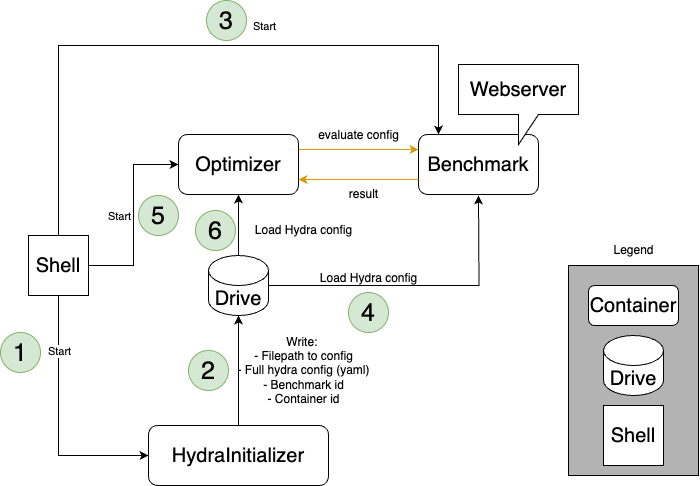

The diagram above was exported from draw.io. Its source (the exported page's mxGraphModel, read from the mxfile embedded in the PNG):
<mxGraphModel dx="630" dy="2632" grid="1" gridSize="10" guides="1" tooltips="1" connect="1" arrows="1" fold="1" page="1" pageScale="1" pageWidth="827" pageHeight="1169" math="0" shadow="0">
  <root>
    <mxCell id="0" />
    <mxCell id="1" parent="0" />
    <mxCell id="elxeZXTCYunV9F6Gq9nH-15" value="" style="edgeStyle=orthogonalEdgeStyle;rounded=0;orthogonalLoop=1;jettySize=auto;html=1;startArrow=classic;startFill=1;endArrow=none;endFill=0;" edge="1" parent="1" source="elxeZXTCYunV9F6Gq9nH-2" target="elxeZXTCYunV9F6Gq9nH-10">
      <mxGeometry relative="1" as="geometry" />
    </mxCell>
    <mxCell id="elxeZXTCYunV9F6Gq9nH-17" style="edgeStyle=orthogonalEdgeStyle;rounded=0;orthogonalLoop=1;jettySize=auto;html=1;exitX=1;exitY=0.25;exitDx=0;exitDy=0;entryX=0;entryY=0.25;entryDx=0;entryDy=0;fillColor=#ffe6cc;strokeColor=#d79b00;" edge="1" parent="1" source="elxeZXTCYunV9F6Gq9nH-2" target="elxeZXTCYunV9F6Gq9nH-4">
      <mxGeometry relative="1" as="geometry" />
    </mxCell>
    <mxCell id="elxeZXTCYunV9F6Gq9nH-2" value="&lt;font style=&quot;font-size: 20px;&quot;&gt;Optimizer&lt;/font&gt;" style="rounded=1;whiteSpace=wrap;html=1;" vertex="1" parent="1">
      <mxGeometry x="280" y="59" width="120" height="60" as="geometry" />
    </mxCell>
    <mxCell id="elxeZXTCYunV9F6Gq9nH-11" value="" style="edgeStyle=orthogonalEdgeStyle;rounded=0;orthogonalLoop=1;jettySize=auto;html=1;" edge="1" parent="1" source="elxeZXTCYunV9F6Gq9nH-3" target="elxeZXTCYunV9F6Gq9nH-10">
      <mxGeometry relative="1" as="geometry" />
    </mxCell>
    <mxCell id="elxeZXTCYunV9F6Gq9nH-3" value="&lt;span style=&quot;font-size: 20px;&quot;&gt;HydraInitializer&lt;/span&gt;" style="rounded=1;whiteSpace=wrap;html=1;" vertex="1" parent="1">
      <mxGeometry x="250" y="350" width="180" height="60" as="geometry" />
    </mxCell>
    <mxCell id="elxeZXTCYunV9F6Gq9nH-7" value="" style="edgeStyle=orthogonalEdgeStyle;rounded=0;orthogonalLoop=1;jettySize=auto;html=1;" edge="1" parent="1" source="elxeZXTCYunV9F6Gq9nH-5" target="elxeZXTCYunV9F6Gq9nH-3">
      <mxGeometry relative="1" as="geometry">
        <Array as="points">
          <mxPoint x="160" y="380" />
        </Array>
      </mxGeometry>
    </mxCell>
    <mxCell id="elxeZXTCYunV9F6Gq9nH-28" value="Start" style="edgeLabel;html=1;align=center;verticalAlign=middle;resizable=0;points=[];" vertex="1" connectable="0" parent="elxeZXTCYunV9F6Gq9nH-7">
      <mxGeometry x="-0.056" relative="1" as="geometry">
        <mxPoint y="-63" as="offset" />
      </mxGeometry>
    </mxCell>
    <mxCell id="elxeZXTCYunV9F6Gq9nH-14" style="edgeStyle=orthogonalEdgeStyle;rounded=0;orthogonalLoop=1;jettySize=auto;html=1;entryX=0;entryY=0.5;entryDx=0;entryDy=0;" edge="1" parent="1" source="elxeZXTCYunV9F6Gq9nH-5" target="elxeZXTCYunV9F6Gq9nH-2">
      <mxGeometry relative="1" as="geometry" />
    </mxCell>
    <mxCell id="elxeZXTCYunV9F6Gq9nH-26" value="Start" style="edgeLabel;html=1;align=center;verticalAlign=middle;resizable=0;points=[];" vertex="1" connectable="0" parent="elxeZXTCYunV9F6Gq9nH-14">
      <mxGeometry x="-0.0262" y="-2" relative="1" as="geometry">
        <mxPoint x="-17" y="-2" as="offset" />
      </mxGeometry>
    </mxCell>
    <mxCell id="elxeZXTCYunV9F6Gq9nH-24" style="edgeStyle=orthogonalEdgeStyle;rounded=0;orthogonalLoop=1;jettySize=auto;html=1;exitX=0.5;exitY=0;exitDx=0;exitDy=0;" edge="1" parent="1" source="elxeZXTCYunV9F6Gq9nH-5" target="elxeZXTCYunV9F6Gq9nH-4">
      <mxGeometry relative="1" as="geometry">
        <Array as="points">
          <mxPoint x="160" y="-30" />
          <mxPoint x="540" y="-30" />
        </Array>
      </mxGeometry>
    </mxCell>
    <mxCell id="elxeZXTCYunV9F6Gq9nH-25" value="Start" style="edgeLabel;html=1;align=center;verticalAlign=middle;resizable=0;points=[];" vertex="1" connectable="0" parent="elxeZXTCYunV9F6Gq9nH-24">
      <mxGeometry x="0.1295" y="1" relative="1" as="geometry">
        <mxPoint x="23" y="-19" as="offset" />
      </mxGeometry>
    </mxCell>
    <mxCell id="elxeZXTCYunV9F6Gq9nH-5" value="&lt;font style=&quot;font-size: 20px;&quot;&gt;Shell&lt;/font&gt;" style="whiteSpace=wrap;html=1;aspect=fixed;" vertex="1" parent="1">
      <mxGeometry x="130" y="160" width="60" height="60" as="geometry" />
    </mxCell>
    <mxCell id="elxeZXTCYunV9F6Gq9nH-9" value="Write:&amp;nbsp;&lt;br&gt;- Filepath to config&lt;br&gt;- Full hydra config (yaml)&lt;br&gt;- Benchmark id&lt;br&gt;- Container id" style="text;html=1;align=center;verticalAlign=middle;resizable=0;points=[];autosize=1;strokeColor=none;fillColor=none;" vertex="1" parent="1">
      <mxGeometry x="325" y="250" width="160" height="90" as="geometry" />
    </mxCell>
    <mxCell id="elxeZXTCYunV9F6Gq9nH-29" style="edgeStyle=orthogonalEdgeStyle;rounded=0;orthogonalLoop=1;jettySize=auto;html=1;exitX=1;exitY=0.5;exitDx=0;exitDy=0;exitPerimeter=0;" edge="1" parent="1" source="elxeZXTCYunV9F6Gq9nH-10">
      <mxGeometry relative="1" as="geometry">
        <mxPoint x="580" y="120" as="targetPoint" />
      </mxGeometry>
    </mxCell>
    <mxCell id="elxeZXTCYunV9F6Gq9nH-10" value="&lt;font style=&quot;font-size: 20px;&quot;&gt;Drive&lt;/font&gt;" style="shape=cylinder3;whiteSpace=wrap;html=1;boundedLbl=1;backgroundOutline=1;size=15;" vertex="1" parent="1">
      <mxGeometry x="310" y="180" width="60" height="60" as="geometry" />
    </mxCell>
    <mxCell id="elxeZXTCYunV9F6Gq9nH-13" value="" style="group" vertex="1" connectable="0" parent="1">
      <mxGeometry x="520" y="-11" width="160" height="130" as="geometry" />
    </mxCell>
    <mxCell id="elxeZXTCYunV9F6Gq9nH-4" value="&lt;span style=&quot;font-size: 20px;&quot;&gt;Benchmark&lt;/span&gt;" style="rounded=1;whiteSpace=wrap;html=1;" vertex="1" parent="elxeZXTCYunV9F6Gq9nH-13">
      <mxGeometry y="70" width="120" height="60" as="geometry" />
    </mxCell>
    <mxCell id="elxeZXTCYunV9F6Gq9nH-6" value="&lt;font style=&quot;font-size: 20px;&quot;&gt;Webserver&lt;/font&gt;" style="shape=callout;whiteSpace=wrap;html=1;perimeter=calloutPerimeter;" vertex="1" parent="elxeZXTCYunV9F6Gq9nH-13">
      <mxGeometry x="40" width="120" height="80" as="geometry" />
    </mxCell>
    <mxCell id="elxeZXTCYunV9F6Gq9nH-16" value="Load Hydra config" style="text;html=1;align=center;verticalAlign=middle;resizable=0;points=[];autosize=1;strokeColor=none;fillColor=none;" vertex="1" parent="1">
      <mxGeometry x="345" y="140" width="120" height="30" as="geometry" />
    </mxCell>
    <mxCell id="elxeZXTCYunV9F6Gq9nH-18" style="edgeStyle=orthogonalEdgeStyle;rounded=0;orthogonalLoop=1;jettySize=auto;html=1;exitX=0;exitY=0.75;exitDx=0;exitDy=0;entryX=1;entryY=0.75;entryDx=0;entryDy=0;fillColor=#ffe6cc;strokeColor=#d79b00;" edge="1" parent="1" source="elxeZXTCYunV9F6Gq9nH-4" target="elxeZXTCYunV9F6Gq9nH-2">
      <mxGeometry relative="1" as="geometry" />
    </mxCell>
    <mxCell id="elxeZXTCYunV9F6Gq9nH-19" value="evaluate config" style="text;html=1;align=center;verticalAlign=middle;resizable=0;points=[];autosize=1;fillColor=none;strokeColor=none;" vertex="1" parent="1">
      <mxGeometry x="410" y="45" width="100" height="30" as="geometry" />
    </mxCell>
    <mxCell id="elxeZXTCYunV9F6Gq9nH-20" value="result" style="text;html=1;align=center;verticalAlign=middle;resizable=0;points=[];autosize=1;fillColor=none;strokeColor=none;" vertex="1" parent="1">
      <mxGeometry x="440" y="104" width="50" height="30" as="geometry" />
    </mxCell>
    <mxCell id="elxeZXTCYunV9F6Gq9nH-21" value="&lt;font style=&quot;font-size: 25px;&quot;&gt;1&lt;/font&gt;" style="ellipse;whiteSpace=wrap;html=1;aspect=fixed;fillColor=#d5e8d4;strokeColor=#82b366;" vertex="1" parent="1">
      <mxGeometry x="102" y="257" width="40" height="40" as="geometry" />
    </mxCell>
    <mxCell id="elxeZXTCYunV9F6Gq9nH-22" value="&lt;font style=&quot;font-size: 25px;&quot;&gt;2&lt;/font&gt;" style="ellipse;whiteSpace=wrap;html=1;aspect=fixed;fillColor=#d5e8d4;strokeColor=#82b366;" vertex="1" parent="1">
      <mxGeometry x="290" y="275" width="40" height="40" as="geometry" />
    </mxCell>
    <mxCell id="elxeZXTCYunV9F6Gq9nH-23" value="&lt;font style=&quot;font-size: 25px;&quot;&gt;4&lt;/font&gt;" style="ellipse;whiteSpace=wrap;html=1;aspect=fixed;fillColor=#d5e8d4;strokeColor=#82b366;" vertex="1" parent="1">
      <mxGeometry x="450" y="217" width="40" height="40" as="geometry" />
    </mxCell>
    <mxCell id="elxeZXTCYunV9F6Gq9nH-27" value="&lt;font style=&quot;font-size: 25px;&quot;&gt;3&lt;/font&gt;" style="ellipse;whiteSpace=wrap;html=1;aspect=fixed;fillColor=#d5e8d4;strokeColor=#82b366;direction=south;" vertex="1" parent="1">
      <mxGeometry x="308" y="-75" width="40" height="40" as="geometry" />
    </mxCell>
    <mxCell id="elxeZXTCYunV9F6Gq9nH-30" value="Load Hydra config" style="text;html=1;align=center;verticalAlign=middle;resizable=0;points=[];autosize=1;strokeColor=none;fillColor=none;" vertex="1" parent="1">
      <mxGeometry x="410" y="188" width="120" height="30" as="geometry" />
    </mxCell>
    <mxCell id="elxeZXTCYunV9F6Gq9nH-31" value="&lt;font style=&quot;font-size: 25px;&quot;&gt;5&lt;/font&gt;" style="ellipse;whiteSpace=wrap;html=1;aspect=fixed;fillColor=#d5e8d4;strokeColor=#82b366;" vertex="1" parent="1">
      <mxGeometry x="240" y="120" width="40" height="40" as="geometry" />
    </mxCell>
    <mxCell id="elxeZXTCYunV9F6Gq9nH-32" value="&lt;font style=&quot;font-size: 25px;&quot;&gt;6&lt;/font&gt;" style="ellipse;whiteSpace=wrap;html=1;aspect=fixed;fillColor=#d5e8d4;strokeColor=#82b366;" vertex="1" parent="1">
      <mxGeometry x="297" y="135" width="40" height="40" as="geometry" />
    </mxCell>
    <mxCell id="elxeZXTCYunV9F6Gq9nH-38" value="" style="group" vertex="1" connectable="0" parent="1">
      <mxGeometry x="670" y="160" width="130" height="240" as="geometry" />
    </mxCell>
    <mxCell id="elxeZXTCYunV9F6Gq9nH-36" value="" style="whiteSpace=wrap;html=1;fillColor=#B3B3B3;" vertex="1" parent="elxeZXTCYunV9F6Gq9nH-38">
      <mxGeometry y="30" width="130" height="210" as="geometry" />
    </mxCell>
    <mxCell id="elxeZXTCYunV9F6Gq9nH-33" value="&lt;font style=&quot;font-size: 20px;&quot;&gt;Container&lt;/font&gt;" style="rounded=1;whiteSpace=wrap;html=1;" vertex="1" parent="elxeZXTCYunV9F6Gq9nH-38">
      <mxGeometry x="20" y="50" width="90" height="40" as="geometry" />
    </mxCell>
    <mxCell id="elxeZXTCYunV9F6Gq9nH-34" value="&lt;font style=&quot;font-size: 20px;&quot;&gt;Drive&lt;/font&gt;" style="shape=cylinder3;whiteSpace=wrap;html=1;boundedLbl=1;backgroundOutline=1;size=15;" vertex="1" parent="elxeZXTCYunV9F6Gq9nH-38">
      <mxGeometry x="35" y="100" width="60" height="60" as="geometry" />
    </mxCell>
    <mxCell id="elxeZXTCYunV9F6Gq9nH-35" value="&lt;font style=&quot;font-size: 20px;&quot;&gt;Shell&lt;/font&gt;" style="whiteSpace=wrap;html=1;aspect=fixed;" vertex="1" parent="elxeZXTCYunV9F6Gq9nH-38">
      <mxGeometry x="35" y="170" width="60" height="60" as="geometry" />
    </mxCell>
    <mxCell id="elxeZXTCYunV9F6Gq9nH-37" value="Legend" style="text;html=1;align=center;verticalAlign=middle;resizable=0;points=[];autosize=1;strokeColor=none;fillColor=none;" vertex="1" parent="elxeZXTCYunV9F6Gq9nH-38">
      <mxGeometry x="35" width="60" height="30" as="geometry" />
    </mxCell>
  </root>
</mxGraphModel>